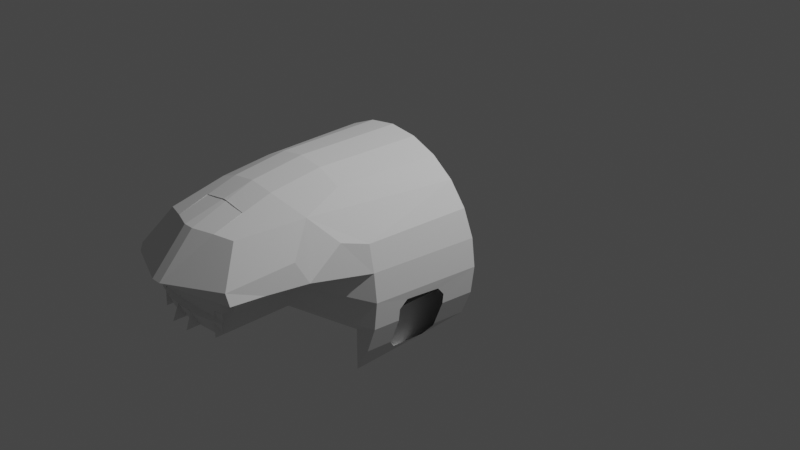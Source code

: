 # Source: concordecockpit.blend  (saved by Blender 3.1.7; exported with 4.5.12 LTS)
import bpy
from mathutils import Matrix  # noqa: F401  (used for matrix-valued properties, if any)

bpy.ops.wm.read_factory_settings(use_empty=True)
scene = bpy.context.scene
scene.name = 'Scene'

# ---- collections
col_collection = bpy.data.collections.new('Collection'); scene.collection.children.link(col_collection)

# ---- world
world_world = bpy.data.worlds.new('World'); scene.world = world_world
world_world.use_nodes = True; world_world.node_tree.nodes.clear()
_N = world_world.node_tree.nodes; _L = world_world.node_tree.links
n0 = _N.new('ShaderNodeOutputWorld'); n0.name = 'World Output'; n0.location = (300, 300)
n1 = _N.new('ShaderNodeBackground'); n1.name = 'Background'; n1.location = (10, 300)
n1.inputs[0].default_value = (0.05088, 0.05088, 0.05088, 1.0)
_L.new(n1.outputs[0], n0.inputs[0])
n0.is_active_output = True
world_world.color = (0.05088, 0.05088, 0.05088)
world_world.use_sun_shadow = False
world_world.sun_shadow_jitter_overblur = 0.0

# ---- cameras
cam_camera = bpy.data.cameras.new('Camera')
cam_camera.clip_end = 100.0
cam_camera.ortho_scale = 7.314

# ---- lights
light_light = bpy.data.lights.new('Light', 'POINT')
light_light.transmission_factor = 0.0
light_light.energy = 1000.0
light_light.shadow_soft_size = 0.1
light_light.shadow_maximum_resolution = 0.006
light_light.use_absolute_resolution = True

# ---- meshes
me_iva = bpy.data.meshes.new('iva')
me_iva.from_pydata([(0.0536, -2.415, 0.744), (0.2584, -2.345, 0.7326), (0.2588, -2.071, 0.8231), (0.2588, -2.071, 0.8461), (0.2584, -2.376, 0.7463), (-1.191e-06, -2.071, 0.8882), (-0.2588, -2.071, 0.8231), (-0.2588, -2.071, 0.8461), (-0.2584, -2.345, 0.7326), (-0.0536, -2.415, 0.744), (-0.3777, -1.729, -0.1565), (-0.7875, -1.214, -0.4565), (0.7876, -1.214, -0.4565), (-0.8849, -0.0825, -0.4565), (-1.087, -0.0825, -0.3676), (-1.001, -1.214, -0.07579), (-0.3777, -1.729, 0.1059), (0.7184, -0.0825, -0.8719), (0.7184, -1.214, -0.9072), (0.7184, -1.214, -0.4565), (-1.125, -0.0825, -0.0764), (-1.087, -0.0825, 0.2148), (-0.7955, -0.0825, 0.7191), (-0.2565, -0.0825, -0.279), (-0.1782, -0.0825, -0.384), (0.7184, -0.0825, -0.4565), (-0.5625, -0.0825, 0.8979), (-0.2912, -0.0825, 1.01), (0.1782, -0.0825, -0.384), (0.2565, -0.0825, -0.279), (0.2565, -0.0825, 0.1528), (0.5625, -0.0825, 0.8979), (1.087, -0.0825, -0.3676), (1.125, -0.0825, -0.0764), (0.1782, -0.0825, 0.2396), (-0.2565, -0.0825, 0.1528), (-0.1782, -0.0825, 0.2396), (-0.9671, -1.214, -0.3674), (-0.9105, -1.214, 0.4876), (-0.9743, -0.0825, 0.4861), (-0.5006, -1.214, 0.9001), (-0.2591, -1.214, 1.013), (1.088e-07, -0.0825, 1.049), (4.363e-07, -1.214, 1.051), (0.2912, -0.0825, 1.01), (0.2591, -1.214, 1.013), (0.5006, -1.214, 0.9001), (0.7955, -0.0825, 0.7191), (0.9743, -0.0825, 0.4861), (0.9105, -1.214, 0.4876), (1.087, -0.0825, 0.2148), (1.001, -1.214, -0.07579), (1.028, -0.8631, -0.1577), (1.065, -0.5066, -0.1712), (1.061, -0.4284, -0.2624), (1.049, -0.4284, -0.3675), (1.01, -0.9413, -0.2435), (0.9954, -0.9413, -0.3675), (0.9743, -0.0825, -0.6389), (0.9401, -0.4284, -0.6409), (0.9227, -0.4284, -0.6716), (0.8571, -0.5066, -0.7593), (0.8378, -0.8631, -0.7521), (0.8843, -0.9413, -0.6574), (0.8921, -0.9413, -0.6436), (0.8666, -1.214, -0.6451), (0.9671, -1.214, -0.3674), (-0.3777, -2.521, -0.1565), (-0.3777, -2.508, 0.1059), (-0.3777, -2.443, -0.1565), (2.606e-06, -2.498, -0.1565), (-0.1921, -2.568, 0.007176), (-0.3162, -2.471, -0.1565), (0.1921, -2.568, 0.007176), (0.3162, -2.471, -0.1565), (0.3221, -2.536, 0.007176), (0.4576, -2.496, -7.145e-06), (0.3777, -2.521, -0.1565), (0.3777, -2.443, -0.1565), (0.3777, -1.729, -0.1565), (-0.5086, -2.395, 0.1059), (-0.4622, -2.491, 0.1059), (0.9671, -1.214, 0.2159), (0.8337, -1.475, 0.5589), (0.6085, -1.661, 0.7847), (0.8278, -1.821, 0.2928), (0.2591, -1.767, 0.9369), (4.847e-07, -1.767, 0.9733), (-0.2591, -1.767, 0.9369), (-0.8337, -1.475, 0.5589), (-0.8278, -1.821, 0.2928), (-0.7384, -2.224, 0.2928), (-0.4569, -2.315, 0.7348), (-0.0536, -2.817, 0.3639), (-0.6327, -2.552, 0.3998), (-0.5086, -1.729, 0.1059), (-0.4622, -2.41, 0.2927), (-0.5086, -2.395, 0.2927), (-0.4622, -2.41, 0.1059), (-0.4622, -2.49, 0.1059), (0.3777, -1.729, 0.1059), (0.5086, -2.395, 0.2928), (0.6035, -2.404, 0.2928), (-0.5086, -1.729, 0.2928), (-0.9671, -1.214, 0.2159), (-0.4622, -2.515, 0.2927), (-0.3221, -2.536, 0.007176), (-0.4622, -2.48, 0.03296), (-0.4576, -2.496, -7.398e-06), (0.1844, -2.524, 0.04837), (0.5086, -1.729, 0.2928), (0.4569, -2.315, 0.7348), (-0.6868, -2.552, 0.2928), (-0.6035, -2.404, 0.2927), (-0.32, -2.541, 0.3667), (0.6868, -2.552, 0.2928), (0.7384, -2.224, 0.2928), (0.456, -2.498, 0.3136), (0.32, -2.541, 0.3667), (0.1835, -2.567, 0.3737), (2.587e-06, -2.57, 0.3727), (-0.6085, -1.661, 0.7847), (-0.456, -2.498, 0.2881), (-0.1835, -2.567, 0.3481), (-0.1831, -2.578, 0.3391), (2.588e-06, -2.579, 0.3381), (0.1835, -2.567, 0.3481), (0.3219, -2.543, 0.3343), (0.456, -2.498, 0.2881), (-0.2584, -2.376, 0.7463), (-0.7525, -1.916, 0.5031), (0.0536, -2.453, 0.7577), (0.0536, -2.817, 0.3639), (-0.0536, -2.453, 0.7577), (0.6327, -2.552, 0.3998), (-0.456, -2.498, 0.3136), (-0.1835, -2.567, 0.3737), (-0.6018, -2.427, 0.2544), (-0.32, -2.541, 0.3412), (0.32, -2.541, 0.3412), (0.6018, -2.427, 0.2544), (0.3777, -2.508, 0.1059), (0.5086, -1.729, 0.1059), (0.4622, -2.491, 0.1059), (-0.3224, -2.504, 0.04169), (-0.3219, -2.543, 0.3343), (-0.1844, -2.524, 0.04837), (0.1831, -2.578, 0.3391), (0.3224, -2.504, 0.04169), (0.4622, -2.515, 0.2928), (0.4622, -2.48, 0.03296), (0.4622, -2.41, 0.2928), (0.4622, -2.41, 0.1059), (0.5086, -2.395, 0.1059), (-0.1046, -2.552, -0.01806), (-0.095, -2.569, 0.00716), (-0.1046, -2.633, -0.1565), (-0.09979, -2.12, -0.1565), (0.104, -2.552, -0.01806), (0.104, -2.633, -0.1565), (0.09591, -2.569, 0.00716), (0.09997, -2.12, -0.1565), (-0.095, -2.12, -0.05323), (0.09591, -2.12, -0.05323), (0.104, -2.139, -0.01806), (-0.1046, -2.139, -0.01806), (0.7525, -1.915, 0.5012)], [], [(0, 2, 1), (8, 6, 9), (129, 8, 9, 133), (3, 1, 2), (134, 132, 4, 111), (11, 37, 10), (66, 12, 79), (13, 24, 23), (6, 5, 2), (71, 146, 109, 73), (47, 46, 31), (38, 22, 121), (38, 104, 21, 39), (111, 4, 86, 84), (71, 73, 70), (51, 33, 52), (97, 91, 113), (72, 71, 70), (119, 136, 120), (148, 150, 76, 75), (70, 73, 74), (106, 72, 69, 108), (16, 15, 95), (32, 55, 54, 33), (15, 104, 103, 95), (11, 10, 79, 12), (0, 9, 6, 2), (87, 131, 133), (123, 126, 125), (94, 121, 92), (94, 90, 130), (166, 134, 84), (112, 91, 94), (112, 94, 93), (51, 100, 142), (85, 82, 110), (75, 74, 73), (104, 90, 103), (101, 102, 116), (12, 65, 19), (63, 62, 18, 65), (107, 144, 106, 108), (83, 49, 82), (116, 115, 134), (111, 84, 134), (132, 134, 115), (47, 49, 84), (135, 113, 112), (114, 135, 112), (114, 112, 93), (119, 132, 118), (102, 117, 115), (117, 118, 115), (115, 118, 132), (91, 90, 94), (105, 122, 145), (145, 122, 138), (130, 90, 89, 121), (124, 123, 125), (126, 147, 125), (123, 124, 145, 138), (127, 139, 128), (128, 149, 127), (8, 7, 6), (85, 166, 84, 83), (58, 60, 59), (40, 22, 26), (104, 38, 89), (36, 22, 39, 35), (146, 144, 145, 124), (156, 155, 154), (157, 165, 162), (160, 159, 158), (61, 17, 18), (164, 161, 163), (130, 121, 94), (116, 166, 85), (114, 136, 123, 138), (67, 69, 68), (100, 79, 78, 141), (3, 4, 1), (118, 139, 126, 119), (10, 37, 15, 16), (114, 93, 136), (138, 122, 135, 114), (25, 17, 58), (58, 32, 25), (32, 33, 25), (158, 159, 161, 164), (50, 48, 30), (152, 153, 142, 100), (47, 31, 34), (31, 44, 34), (44, 42, 34), (68, 69, 10, 16), (30, 29, 25), (20, 14, 13), (25, 29, 28), (25, 28, 24), (21, 20, 35), (109, 146, 125, 147), (47, 34, 30, 48), (39, 21, 35), (27, 26, 36), (26, 22, 36), (13, 25, 24), (74, 78, 79), (66, 51, 56, 57), (10, 69, 72), (70, 10, 72), (7, 5, 6), (5, 3, 2), (139, 118, 117, 128), (15, 20, 21, 104), (42, 44, 45, 43), (47, 84, 46), (42, 27, 36, 34), (41, 27, 42, 43), (44, 31, 46, 45), (136, 119, 126, 123), (121, 89, 38), (38, 39, 22), (149, 150, 148, 127), (70, 74, 79, 10), (23, 35, 20, 13), (33, 54, 53), (52, 56, 51), (33, 53, 52), (77, 141, 78), (82, 49, 48, 50), (122, 137, 113, 135), (99, 105, 145, 144), (113, 105, 97), (105, 96, 97), (97, 103, 91), (103, 90, 91), (91, 112, 113), (40, 26, 27, 41), (133, 9, 0, 131), (30, 25, 33, 50), (65, 64, 63), (62, 61, 18), (106, 71, 72), (51, 66, 79, 100), (129, 92, 121, 88), (161, 157, 162, 163), (148, 75, 73, 109), (164, 163, 162, 165), (87, 88, 41, 43), (40, 41, 88, 121), (129, 88, 87, 133), (132, 131, 4), (94, 92, 129, 93), (133, 93, 129), (126, 139, 127, 147), (75, 76, 78, 74), (64, 65, 66, 57), (93, 133, 131, 132), (157, 156, 154, 165), (85, 110, 116), (110, 101, 116), (101, 151, 149), (102, 115, 116), (101, 149, 102), (66, 65, 12), (65, 18, 19), (80, 97, 96, 98), (147, 127, 148, 109), (106, 144, 146, 71), (87, 43, 45, 86), (82, 85, 83), (19, 18, 17, 25), (97, 80, 95, 103), (48, 49, 47), (49, 83, 84), (119, 120, 132), (15, 37, 14, 20), (51, 82, 50, 33), (51, 142, 110, 82), (8, 129, 7), (102, 140, 128, 117), (144, 107, 99), (58, 61, 60), (55, 32, 58, 59), (40, 121, 22), (90, 104, 89), (153, 152, 151, 101), (136, 93, 132, 120), (143, 149, 151, 152), (46, 84, 86, 45), (98, 99, 68), (99, 81, 68), (98, 68, 16), (80, 98, 16, 95), (100, 141, 152), (141, 143, 152), (142, 153, 101, 110), (4, 131, 87, 86), (146, 124, 125), (158, 154, 155, 160), (131, 0, 1, 4), (11, 19, 25, 13), (99, 98, 96, 105), (61, 58, 17), (37, 11, 13, 14), (116, 134, 166), (158, 164, 165, 154)])
_uv = me_iva.uv_layers.new(name='UVMap')
_uv.uv.foreach_set('vector', [0.919, 0.403, 0.9795, 0.2991, 0.9801, 0.3841, 0.8264, 0.3841, 0.8269, 0.2991, 0.8874, 0.403, 0.8713, 0.478, 0.8682, 0.4687, 0.9321, 0.4687, 0.9359, 0.48, 0.8558, 0.4538, 0.943, 0.4604, 0.8579, 0.4602, 0.0, 0.0, 0.0, 0.0, 0.0, 0.0, 0.0, 0.0, 0.03692, 0.5786, 0.0179, 0.5786, 0.08032, 0.6331, 0.2227, 0.5786, 0.2037, 0.5786, 0.1603, 0.6331, 0.2973, 0.7779, 0.1994, 0.7878, 0.2102, 0.8023, 0.8264, 0.4432, 0.9027, 0.424, 0.979, 0.4432, 0.8464, 0.8151, 0.8434, 0.8312, 0.6987, 0.8312, 0.6957, 0.8151, 0.6173, 0.01395, 0.5426, 0.2442, 0.5575, 0.0126, 0.2176, 0.2503, 0.2584, 0.01508, 0.3089, 0.3366, 0.2176, 0.2503, 0.1615, 0.2554, 0.1389, 0.02116, 0.1988, 0.01766, 0.5331, 0.4694, 0.4921, 0.4814, 0.4904, 0.3525, 0.568, 0.3363, 0.8464, 0.8151, 0.6957, 0.8151, 0.7711, 0.7313, 0.7751, 0.2593, 0.7968, 0.02422, 0.7986, 0.1879, 0.6899, 0.6134, 0.7637, 0.5903, 0.7127, 0.6155, 0.8951, 0.7313, 0.8464, 0.8151, 0.7711, 0.7313, 0.7101, 0.9858, 0.8382, 0.9873, 0.7742, 0.987, 0.6446, 0.8286, 0.5898, 0.8252, 0.5916, 0.8123, 0.6447, 0.8151, 0.7711, 0.7313, 0.6957, 0.8151, 0.647, 0.7313, 0.8974, 0.8151, 0.8951, 0.7313, 0.9192, 0.7313, 0.9506, 0.8123, 0.4017, 0.7813, 0.2692, 0.6718, 0.3739, 0.7813, 0.8558, 0.03041, 0.8492, 0.1046, 0.8278, 0.1025, 0.7968, 0.02422, 0.4902, 0.6716, 0.4288, 0.6716, 0.4126, 0.7801, 0.4519, 0.7801, 0.03692, 0.5786, 0.08032, 0.6331, 0.1603, 0.6331, 0.2037, 0.5786, 0.919, 0.403, 0.8874, 0.403, 0.8269, 0.2991, 0.9795, 0.2991, 0.4385, 0.3512, 0.4496, 0.4962, 0.4277, 0.4963, 0.8382, 0.9784, 0.7101, 0.9784, 0.7742, 0.9749, 0.3139, 0.3803, 0.3089, 0.3366, 0.3441, 0.4696, 0.2409, 0.4244, 0.1957, 0.3794, 0.2429, 0.3949, 0.659, 0.4015, 0.6371, 0.5036, 0.6364, 0.4241, 0.2168, 0.5303, 0.208, 0.463, 0.2404, 0.5037, 0.2168, 0.5303, 0.2413, 0.5291, 0.294, 0.6486, 0.2692, 0.6718, 0.4017, 0.7813, 0.3739, 0.7813, 0.7667, 0.4752, 0.8003, 0.3291, 0.6899, 0.453, 0.6447, 0.8151, 0.647, 0.7313, 0.6957, 0.8151, 0.8003, 0.3291, 0.7667, 0.4752, 0.6899, 0.453, 0.6899, 0.6134, 0.7312, 0.6336, 0.7452, 0.5722, 0.7398, 0.2834, 0.7707, 0.3006, 0.7411, 0.2715, 0.9027, 0.2165, 0.9259, 0.2036, 0.9553, 0.2795, 0.8949, 0.2714, 0.9524, 0.8252, 0.8975, 0.8286, 0.8974, 0.8151, 0.9506, 0.8123, 0.6359, 0.3019, 0.6592, 0.2496, 0.7154, 0.2545, 0.6694, 0.4627, 0.6608, 0.5302, 0.6371, 0.5036, 0.5331, 0.4694, 0.6364, 0.4241, 0.6371, 0.5036, 0.5839, 0.649, 0.6363, 0.5291, 0.6608, 0.5302, 0.6173, 0.01395, 0.6592, 0.2496, 0.568, 0.3363, 0.6957, 0.6563, 0.7123, 0.6485, 0.7513, 0.6692, 0.663, 0.6666, 0.6957, 0.6563, 0.7513, 0.6692, 0.663, 0.6666, 0.7513, 0.6692, 0.5988, 0.7331, 0.6301, 0.6728, 0.5988, 0.7331, 0.663, 0.6666, 0.7123, 0.6485, 0.6957, 0.6563, 0.7513, 0.6692, 0.6957, 0.6563, 0.663, 0.6666, 0.7513, 0.6692, 0.7513, 0.6692, 0.663, 0.6666, 0.5988, 0.7331, 0.208, 0.463, 0.1957, 0.3794, 0.2404, 0.5037, 0.9355, 0.9591, 0.9334, 0.9574, 0.8866, 0.9736, 0.8866, 0.9736, 0.9334, 0.9574, 0.8859, 0.976, 0.2429, 0.3949, 0.1957, 0.3794, 0.2409, 0.3024, 0.3089, 0.3366, 0.8381, 0.9753, 0.8382, 0.9784, 0.7742, 0.9749, 0.7101, 0.9784, 0.7102, 0.9753, 0.7742, 0.9749, 0.8382, 0.9784, 0.8381, 0.9753, 0.8866, 0.9736, 0.8859, 0.976, 0.6618, 0.9736, 0.6624, 0.976, 0.6149, 0.9574, 0.6149, 0.9574, 0.6128, 0.9591, 0.6618, 0.9736, 0.943, 0.4604, 0.8558, 0.4538, 0.8579, 0.4602, 0.6815, 0.3789, 0.6579, 0.3868, 0.6342, 0.3946, 0.6359, 0.3019, 0.9147, 0.03793, 0.9154, 0.113, 0.9083, 0.112, 0.3341, 0.2445, 0.2584, 0.01508, 0.318, 0.01341, 0.1615, 0.2554, 0.2176, 0.2503, 0.2409, 0.3024, 0.1983, 0.8769, 0.2824, 0.9406, 0.3077, 0.9087, 0.2091, 0.8653, 0.8435, 0.8467, 0.897, 0.8428, 0.898, 0.9562, 0.843, 0.9604, 0.9621, 0.6873, 0.8772, 0.6633, 0.8873, 0.6562, 0.9604, 0.5123, 0.886, 0.5206, 0.8998, 0.5123, 0.8773, 0.6634, 0.9622, 0.6874, 0.8874, 0.6564, 0.9294, 0.1266, 0.9838, 0.04799, 0.9553, 0.2795, 0.886, 0.5208, 0.9604, 0.5124, 0.8998, 0.5126, 0.6279, 0.3968, 0.5777, 0.369, 0.6295, 0.4208, 0.6694, 0.4627, 0.659, 0.4015, 0.6815, 0.3789, 0.8858, 0.9781, 0.8382, 0.9805, 0.8382, 0.9784, 0.8859, 0.976, 0.5178, 0.947, 0.5178, 0.9306, 0.4519, 0.9442, 0.4519, 0.7801, 0.5178, 0.7801, 0.5178, 0.9306, 0.4519, 0.9442, 0.8558, 0.4538, 0.9503, 0.4538, 0.943, 0.4604, 0.6625, 0.9781, 0.6624, 0.976, 0.7101, 0.9784, 0.7101, 0.9805, 0.5178, 0.7801, 0.5517, 0.6716, 0.4902, 0.6716, 0.4519, 0.7801, 0.663, 0.6666, 0.5988, 0.7331, 0.6301, 0.6728, 0.8859, 0.976, 0.9334, 0.9574, 0.9332, 0.9595, 0.8858, 0.9781, 0.07405, 0.7775, 0.074, 0.7188, 0.03847, 0.7512, 0.03847, 0.7512, 0.02288, 0.789, 0.07405, 0.7775, 0.02288, 0.789, 0.01759, 0.8294, 0.07405, 0.7775, 0.8874, 0.6564, 0.9622, 0.6874, 0.9606, 0.5308, 0.886, 0.5208, 0.02295, 0.8699, 0.03861, 0.9076, 0.1385, 0.8636, 0.3838, 0.926, 0.3739, 0.9228, 0.3739, 0.7813, 0.4017, 0.7813, 0.06348, 0.9399, 0.09569, 0.9646, 0.1491, 0.8758, 0.09569, 0.9646, 0.1332, 0.9801, 0.1491, 0.8758, 0.1332, 0.9801, 0.1726, 0.9852, 0.1491, 0.8758, 0.4519, 0.9442, 0.5178, 0.9306, 0.5178, 0.7801, 0.4519, 0.7801, 0.1385, 0.8636, 0.1386, 0.8025, 0.07405, 0.7775, 0.3298, 0.8311, 0.3251, 0.7906, 0.2973, 0.7779, 0.07405, 0.7775, 0.1386, 0.8025, 0.1498, 0.7877, 0.07405, 0.7775, 0.1498, 0.7877, 0.1994, 0.7878, 0.3238, 0.8713, 0.3298, 0.8311, 0.2091, 0.8653, 0.7017, 0.8467, 0.8435, 0.8467, 0.7726, 0.9601, 0.7023, 0.9604, 0.06348, 0.9399, 0.1491, 0.8758, 0.1385, 0.8636, 0.03861, 0.9076, 0.3077, 0.9087, 0.3238, 0.8713, 0.2091, 0.8653, 0.2122, 0.9796, 0.2499, 0.9648, 0.1983, 0.8769, 0.2499, 0.9648, 0.2824, 0.9406, 0.1983, 0.8769, 0.2973, 0.7779, 0.07405, 0.7775, 0.1994, 0.7878, 0.647, 0.7313, 0.6229, 0.7313, 0.1603, 0.6331, 0.8353, 0.2645, 0.7751, 0.2593, 0.8148, 0.206, 0.8401, 0.2086, 0.08032, 0.6331, 0.9192, 0.7313, 0.8951, 0.7313, 0.7711, 0.7313, 0.08032, 0.6331, 0.8951, 0.7313, 0.8264, 0.4364, 0.9027, 0.424, 0.8264, 0.4432, 0.9027, 0.424, 0.979, 0.4364, 0.979, 0.4432, 0.6624, 0.976, 0.6625, 0.9781, 0.6151, 0.9595, 0.6149, 0.9574, 0.102, 0.2604, 0.07943, 0.02602, 0.1389, 0.02116, 0.1615, 0.2554, 0.4376, 0.01201, 0.4975, 0.01201, 0.4898, 0.2424, 0.4383, 0.2417, 0.6173, 0.01395, 0.568, 0.3363, 0.5426, 0.2442, 0.1726, 0.9852, 0.2122, 0.9796, 0.1983, 0.8769, 0.1491, 0.8758, 0.3868, 0.2424, 0.3778, 0.01249, 0.4376, 0.01201, 0.4383, 0.2417, 0.4975, 0.01201, 0.5575, 0.0126, 0.5426, 0.2442, 0.4898, 0.2424, 0.8382, 0.9805, 0.7101, 0.9805, 0.7101, 0.9784, 0.8382, 0.9784, 0.3089, 0.3366, 0.2409, 0.3024, 0.2176, 0.2503, 0.2176, 0.2503, 0.1988, 0.01766, 0.2584, 0.01508, 0.5929, 0.9384, 0.5939, 0.8377, 0.6482, 0.8428, 0.6473, 0.9562, 0.7711, 0.7313, 0.647, 0.7313, 0.1603, 0.6331, 0.08032, 0.6331, 0.2102, 0.8023, 0.2091, 0.8653, 0.3298, 0.8311, 0.2973, 0.7779, 0.7968, 0.02422, 0.8278, 0.1025, 0.8079, 0.1164, 0.7986, 0.1879, 0.8148, 0.206, 0.7751, 0.2593, 0.7968, 0.02422, 0.8079, 0.1164, 0.7986, 0.1879, 0.5178, 0.947, 0.4519, 0.9442, 0.5178, 0.9306, 0.7154, 0.2545, 0.6592, 0.2496, 0.677, 0.01631, 0.7371, 0.01958, 0.9334, 0.9574, 0.9577, 0.9557, 0.9576, 0.9577, 0.9332, 0.9595, 0.9517, 0.866, 0.9524, 0.9384, 0.898, 0.9562, 0.897, 0.8428, 0.7127, 0.6155, 0.6787, 0.6422, 0.6899, 0.6134, 0.6787, 0.6422, 0.6787, 0.617, 0.6899, 0.6134, 0.6899, 0.6134, 0.6899, 0.453, 0.7637, 0.5903, 0.6899, 0.453, 0.7667, 0.4752, 0.7637, 0.5903, 0.7637, 0.5903, 0.7513, 0.6692, 0.7127, 0.6155, 0.3341, 0.2445, 0.318, 0.01341, 0.3778, 0.01249, 0.3868, 0.2424, 0.4276, 0.5087, 0.4276, 0.5002, 0.9322, 0.4688, 0.4501, 0.5087, 0.1385, 0.8636, 0.07405, 0.7775, 0.01759, 0.8294, 0.02295, 0.8699, 0.8949, 0.2714, 0.8995, 0.2161, 0.9027, 0.2165, 0.9259, 0.2036, 0.9328, 0.1468, 0.9553, 0.2795, 0.8974, 0.8151, 0.8464, 0.8151, 0.8951, 0.7313, 0.4902, 0.6716, 0.5517, 0.6716, 0.5178, 0.7801, 0.4519, 0.7801, 0.3852, 0.4815, 0.3441, 0.4696, 0.3089, 0.3366, 0.3865, 0.3527, 0.8193, 0.1887, 0.8927, 0.1962, 0.8978, 0.1284, 0.8277, 0.1213, 0.6446, 0.8286, 0.6447, 0.8151, 0.6957, 0.8151, 0.6987, 0.8312, 0.8973, 0.196, 0.9129, 0.1949, 0.9191, 0.1342, 0.9041, 0.1296, 0.4385, 0.3512, 0.3865, 0.3527, 0.3868, 0.2424, 0.4383, 0.2417, 0.3341, 0.2445, 0.3868, 0.2424, 0.3865, 0.3527, 0.3089, 0.3366, 0.3852, 0.4815, 0.3865, 0.3527, 0.4385, 0.3512, 0.4277, 0.4963, 0.0, 0.0, 0.0, 0.0, 0.0, 0.0, 0.0, 0.0, 0.0, 0.0, 0.0, 0.0, 0.0, 0.0, 0.0, 0.0, 0.0, 0.0, 0.0, 0.0, 0.7101, 0.9784, 0.6624, 0.976, 0.6618, 0.9736, 0.7102, 0.9753, 0.6447, 0.8151, 0.5916, 0.8123, 0.6229, 0.7313, 0.647, 0.7313, 0.8995, 0.2161, 0.8949, 0.2714, 0.8353, 0.2645, 0.8401, 0.2086, 0.4276, 0.6255, 0.4276, 0.5137, 0.4499, 0.5137, 0.4499, 0.6255, 0.9606, 0.5307, 0.9621, 0.6873, 0.8873, 0.6562, 0.886, 0.5206, 0.7667, 0.4752, 0.6899, 0.453, 0.7452, 0.5722, 0.6899, 0.453, 0.6899, 0.6134, 0.7452, 0.5722, 0.6899, 0.6134, 0.6787, 0.617, 0.6787, 0.6422, 0.7312, 0.6336, 0.7513, 0.6692, 0.7452, 0.5722, 0.6899, 0.6134, 0.6787, 0.6422, 0.7312, 0.6336, 0.721, 0.3126, 0.7707, 0.3006, 0.7398, 0.2834, 0.7707, 0.3006, 0.8185, 0.2801, 0.7411, 0.2715, 0.4519, 0.9205, 0.4126, 0.9205, 0.4126, 0.9236, 0.4519, 0.9236, 0.7023, 0.9604, 0.6473, 0.9562, 0.6482, 0.8428, 0.7017, 0.8467, 0.8974, 0.8151, 0.8975, 0.8286, 0.8434, 0.8312, 0.8464, 0.8151, 0.4385, 0.3512, 0.4383, 0.2417, 0.4898, 0.2424, 0.4904, 0.3525, 0.7154, 0.2545, 0.6815, 0.3789, 0.6359, 0.3019, 0.1964, 0.5786, 0.1964, 0.5786, 0.1964, 0.4567, 0.1964, 0.4567, 0.4126, 0.9205, 0.4519, 0.9205, 0.4519, 0.7801, 0.4126, 0.7801, 0.677, 0.01631, 0.6592, 0.2496, 0.6173, 0.01395, 0.6592, 0.2496, 0.6359, 0.3019, 0.568, 0.3363, 0.6301, 0.6728, 0.5859, 0.6734, 0.5988, 0.7331, 0.102, 0.2604, 0.04263, 0.2668, 0.02008, 0.03253, 0.07943, 0.02602, 0.7751, 0.2593, 0.7154, 0.2545, 0.7371, 0.01958, 0.7968, 0.02422, 0.4902, 0.6716, 0.4519, 0.7801, 0.4126, 0.7801, 0.4288, 0.6716, 0.943, 0.4604, 0.9503, 0.4538, 0.8558, 0.4538, 0.5907, 0.9577, 0.5906, 0.9557, 0.6149, 0.9574, 0.6151, 0.9595, 0.897, 0.8428, 0.9514, 0.8377, 0.9517, 0.866, 0.9147, 0.03793, 0.9294, 0.1266, 0.9154, 0.113, 0.8492, 0.1046, 0.8558, 0.03041, 0.9147, 0.03793, 0.9083, 0.112, 0.3341, 0.2445, 0.3089, 0.3366, 0.2584, 0.01508, 0.1957, 0.3794, 0.1615, 0.2554, 0.2409, 0.3024, 0.4519, 0.9205, 0.4519, 0.9236, 0.4126, 0.9236, 0.4126, 0.9205, 0.6301, 0.6728, 0.5988, 0.7331, 0.573, 0.7331, 0.5859, 0.6734, 0.4519, 0.9407, 0.4126, 0.9457, 0.4126, 0.9236, 0.4519, 0.9236, 0.5426, 0.2442, 0.568, 0.3363, 0.4904, 0.3525, 0.4898, 0.2424, 0.3838, 0.926, 0.3838, 0.943, 0.4017, 0.9467, 0.3838, 0.943, 0.3838, 0.9432, 0.4017, 0.9467, 0.3838, 0.926, 0.4017, 0.9467, 0.4017, 0.7813, 0.3739, 0.9228, 0.3838, 0.926, 0.4017, 0.7813, 0.3739, 0.7813, 0.4017, 0.7813, 0.4017, 0.9467, 0.3838, 0.926, 0.4017, 0.9467, 0.3838, 0.9432, 0.3838, 0.926, 0.4519, 0.7801, 0.4519, 0.9205, 0.4126, 0.9205, 0.4126, 0.7801, 0.4921, 0.4814, 0.4496, 0.4962, 0.4385, 0.3512, 0.4904, 0.3525, 0.8435, 0.8467, 0.843, 0.9604, 0.7726, 0.9601, 0.2438, 0.7495, 0.1824, 0.7496, 0.1853, 0.7602, 0.2415, 0.7601, 0.4501, 0.5087, 0.9322, 0.4688, 0.8683, 0.4686, 0.8714, 0.478, 0.03692, 0.5786, 0.1964, 0.5786, 0.1964, 0.4567, 0.02661, 0.4567, 0.4519, 0.9405, 0.4519, 0.9236, 0.4126, 0.9236, 0.4126, 0.9457, 0.9294, 0.1266, 0.9147, 0.03793, 0.9838, 0.04799, 0.0179, 0.5786, 0.03692, 0.5786, 0.02661, 0.4567, 0.005241, 0.4567, 0.6694, 0.4627, 0.6371, 0.5036, 0.659, 0.4015, 0.2438, 0.7495, 0.2436, 0.6282, 0.1822, 0.6284, 0.1824, 0.7496])
me_iva.use_remesh_fix_poles = True
me_iva.use_remesh_preserve_attributes = False
me_iva.update()
me_iva.normals_split_custom_set([tuple(v) for v in zip(*[iter([-0.1575, 0.31, -0.9376, -0.1575, 0.31, -0.9376, -0.1575, 0.31, -0.9376, 0.1575, 0.31, -0.9376, 0.1575, 0.31, -0.9376, 0.1575, 0.31, -0.9376, -0.08033, -0.3682, -0.9263, -0.08033, -0.3682, -0.9263, -0.08033, -0.3682, -0.9263, -0.08033, -0.3682, -0.9263, 1.0, -0.001339, 0.0, 1.0, -0.001339, 0.0, 1.0, -0.001339, 0.0, -0.275, 0.704, -0.6548, -0.275, 0.704, -0.6548, -0.275, 0.704, -0.6548, -0.275, 0.704, -0.6548, 0.3343, 0.6588, 0.674, 0.3343, 0.6588, 0.674, 0.3343, 0.6588, 0.674, -0.3343, 0.6588, 0.674, -0.3343, 0.6588, 0.674, -0.3343, 0.6588, 0.674, 8.512e-08, -1.0, 9.329e-08, 8.512e-08, -1.0, 9.329e-08, 8.512e-08, -1.0, 9.329e-08, 0.0, 1.0, -7.078e-06, 0.0, 1.0, -7.078e-06, 0.0, 1.0, -7.078e-06, 1.85e-07, 0.6848, -0.7287, 1.85e-07, 0.6848, -0.7287, 1.85e-07, 0.6848, -0.7287, 1.85e-07, 0.6848, -0.7287, -0.6085, 0.03175, -0.793, -0.6085, 0.03175, -0.793, -0.6085, 0.03175, -0.793, 0.7441, 0.06049, -0.6653, 0.7441, 0.06049, -0.6653, 0.7441, 0.06049, -0.6653, 0.952, 0.0768, -0.2963, 0.952, 0.0768, -0.2963, 0.952, 0.0768, -0.2963, 0.952, 0.0768, -0.2963, -0.3393, 0.2155, -0.9157, -0.3393, 0.2155, -0.9157, -0.3393, 0.2155, -0.9157, -0.3393, 0.2155, -0.9157, -1.089e-07, 0.9195, 0.393, -1.089e-07, 0.9195, 0.393, -1.089e-07, 0.9195, 0.393, -0.9846, 0.1078, 0.1377, -0.9846, 0.1078, 0.1377, -0.9846, 0.1078, 0.1377, 4.08e-07, -1.548e-06, 1.0, 4.08e-07, -1.548e-06, 1.0, 4.08e-07, -1.548e-06, 1.0, 0.0754, 0.8818, 0.4655, 0.0754, 0.8818, 0.4655, 0.0754, 0.8818, 0.4655, 0.0, -0.36, 0.9329, 0.0, -0.36, 0.9329, 0.0, -0.36, 0.9329, -0.2176, 0.8028, -0.5551, -0.2176, 0.8028, -0.5551, -0.2176, 0.8028, -0.5551, -0.2176, 0.8028, -0.5551, -0.0754, 0.8818, 0.4655, -0.0754, 0.8818, 0.4655, -0.0754, 0.8818, 0.4655, 0.2868, 0.8715, 0.3978, 0.2868, 0.8715, 0.3978, 0.2868, 0.8715, 0.3978, 0.2868, 0.8715, 0.3978, -4.299e-07, 0.3327, 0.943, -4.299e-07, 0.3327, 0.943, -4.299e-07, 0.3327, 0.943, -0.9857, 0.1111, 0.1264, -0.9857, 0.1111, 0.1264, -0.9857, 0.1111, 0.1264, -0.9857, 0.1111, 0.1264, 0.7402, 0.6703, -0.05277, 0.7402, 0.6703, -0.05277, 0.7402, 0.6703, -0.05277, 0.7402, 0.6703, -0.05277, -4.292e-08, 0.5034, 0.864, -4.292e-08, 0.5034, 0.864, -4.292e-08, 0.5034, 0.864, -4.292e-08, 0.5034, 0.864, 0.0, 0.2243, -0.9745, 0.0, 0.2243, -0.9745, 0.0, 0.2243, -0.9745, 0.0, 0.2243, -0.9745, 0.0, 0.2999, -0.954, 0.0, 0.2999, -0.954, 0.0, 0.2999, -0.954, 0.0, 0.636, -0.7717, 0.0, 0.636, -0.7717, 0.0, 0.636, -0.7717, 0.7873, 0.2264, -0.5735, 0.7873, 0.2264, -0.5735, 0.7873, 0.2264, -0.5735, 0.9462, 0.2174, -0.2397, 0.9462, 0.2174, -0.2397, 0.9462, 0.2174, -0.2397, -0.7623, 0.2392, -0.6014, -0.7623, 0.2392, -0.6014, -0.7623, 0.2392, -0.6014, 0.8838, 0.1389, -0.4467, 0.8838, 0.1389, -0.4467, 0.8838, 0.1389, -0.4467, 0.3977, 0.8952, -0.201, 0.3977, 0.8952, -0.201, 0.3977, 0.8952, -0.201, 4.299e-07, 0.3327, 0.943, 4.299e-07, 0.3327, 0.943, 4.299e-07, 0.3327, 0.943, 0.03405, 0.1179, 0.9924, 0.03405, 0.1179, 0.9924, 0.03405, 0.1179, 0.9924, -0.2206, 0.9032, 0.3681, -0.2206, 0.9032, 0.3681, -0.2206, 0.9032, 0.3681, -0.03405, 0.1179, 0.9924, -0.03405, 0.1179, 0.9924, -0.03405, 0.1179, 0.9924, -4.08e-07, -1.239e-06, 1.0, -4.08e-07, -1.239e-06, 1.0, -4.08e-07, -1.239e-06, 1.0, 0.0, 1.0, 2.285e-06, 0.0, 1.0, 2.285e-06, 0.0, 1.0, 2.285e-06, -0.8678, 0.07851, 0.4907, -0.8678, 0.07851, 0.4907, -0.8678, 0.07851, 0.4907, -0.8678, 0.07851, 0.4907, 0.2176, 0.8028, -0.5551, 0.2176, 0.8028, -0.5551, 0.2176, 0.8028, -0.5551, 0.2176, 0.8028, -0.5551, -0.9535, 0.2263, -0.1988, -0.9535, 0.2263, -0.1988, -0.9535, 0.2263, -0.1988, -0.8838, 0.1389, -0.4468, -0.8838, 0.1389, -0.4468, -0.8838, 0.1389, -0.4468, -0.7873, 0.2264, -0.5735, -0.7873, 0.2264, -0.5735, -0.7873, 0.2264, -0.5735, -0.3977, 0.8952, -0.201, -0.3977, 0.8952, -0.201, -0.3977, 0.8952, -0.201, -0.7441, 0.0605, -0.6653, -0.7441, 0.0605, -0.6653, -0.7441, 0.0605, -0.6653, -0.1033, 0.05815, 0.993, -0.1033, 0.05815, 0.993, -0.1033, 0.05815, 0.993, -0.1878, 0.4726, 0.8611, -0.1878, 0.4726, 0.8611, -0.1878, 0.4726, 0.8611, -0.1886, -0.1919, 0.9631, -0.1886, -0.1919, 0.9631, -0.1886, -0.1919, 0.9631, 0.06442, -0.07251, 0.9953, 0.06442, -0.07251, 0.9953, 0.06442, -0.07251, 0.9953, 0.1033, 0.05814, 0.993, 0.1033, 0.05814, 0.993, 0.1033, 0.05814, 0.993, 0.1878, 0.4726, 0.8611, 0.1878, 0.4726, 0.8611, 0.1878, 0.4726, 0.8611, 0.1886, -0.1919, 0.9631, 0.1886, -0.1919, 0.9631, 0.1886, -0.1919, 0.9631, 0.9351, 0.2074, -0.2874, 0.9351, 0.2074, -0.2874, 0.9351, 0.2074, -0.2874, 0.2034, -0.3403, -0.9181, 0.2034, -0.3403, -0.9181, 0.2034, -0.3403, -0.9181, 0.3974, 0.8575, -0.3268, 0.3974, 0.8575, -0.3268, 0.3974, 0.8575, -0.3268, 0.8637, 0.2162, -0.4552, 0.8637, 0.2162, -0.4552, 0.8637, 0.2162, -0.4552, 0.8637, 0.2162, -0.4552, -0.001625, 0.6212, -0.7837, -0.001625, 0.6212, -0.7837, -0.001625, 0.6212, -0.7837, 0.001625, 0.6212, -0.7837, 0.001625, 0.6212, -0.7837, 0.001625, 0.6212, -0.7837, 0.1951, 0.7483, -0.634, 0.1951, 0.7483, -0.634, 0.1951, 0.7483, -0.634, 0.1951, 0.7483, -0.634, -0.3974, 0.8575, -0.3268, -0.3974, 0.8575, -0.3268, -0.3974, 0.8575, -0.3268, -0.2034, -0.3403, -0.9181, -0.2034, -0.3403, -0.9181, -0.2034, -0.3403, -0.9181, -1.0, -0.001339, 0.0, -1.0, -0.001339, 0.0, -1.0, -0.001339, 0.0, -0.8629, 0.2187, -0.4556, -0.8629, 0.2187, -0.4556, -0.8629, 0.2187, -0.4556, -0.8629, 0.2187, -0.4556, -0.8675, 0.08302, 0.4905, -0.8675, 0.08302, 0.4905, -0.8675, 0.08302, 0.4905, 0.6085, 0.03175, -0.793, 0.6085, 0.03175, -0.793, 0.6085, 0.03175, -0.793, 0.9535, 0.2263, -0.1988, 0.9535, 0.2263, -0.1988, 0.9535, 0.2263, -0.1988, 8.478e-08, -1.0, -2.343e-08, 8.478e-08, -1.0, -2.343e-08, 8.478e-08, -1.0, -2.343e-08, 8.478e-08, -1.0, -2.343e-08, 0.1902, 0.9695, 0.1545, 0.1902, 0.9695, 0.1545, 0.1902, 0.9695, 0.1545, 0.1902, 0.9695, 0.1545, -0.9421, -0.2901, 0.1682, -0.9421, -0.2901, 0.1682, -0.9421, -0.2901, 0.1682, -0.8612, 0.5067, 0.03997, -0.8612, 0.5067, 0.03997, -0.8612, 0.5067, 0.03997, 0.9575, -0.2495, 0.1446, 0.9575, -0.2495, 0.1446, 0.9575, -0.2495, 0.1446, -0.672, -0.02311, 0.7402, -0.672, -0.02311, 0.7402, -0.672, -0.02311, 0.7402, 0.8947, 0.4453, 0.03513, 0.8947, 0.4453, 0.03513, 0.8947, 0.4453, 0.03513, 0.7576, 0.2414, -0.6064, 0.7576, 0.2414, -0.6064, 0.7576, 0.2414, -0.6064, -0.9461, 0.2099, -0.2467, -0.9461, 0.2099, -0.2467, -0.9461, 0.2099, -0.2467, 0.1879, 0.9822, 0.0004196, 0.1879, 0.9822, 0.0004196, 0.1879, 0.9822, 0.0004196, 0.1879, 0.9822, 0.0004196, 1.0, 0.0, 0.0, 1.0, 0.0, 0.0, 1.0, 0.0, 0.0, -1.0, -3.423e-07, -3.8e-07, -1.0, -3.423e-07, -3.8e-07, -1.0, -3.423e-07, -3.8e-07, -1.0, -3.423e-07, -3.8e-07, 1.0, -0.0006954, -0.001552, 1.0, -0.0006954, -0.001552, 1.0, -0.0006954, -0.001552, -0.1879, 0.9822, 0.0004215, -0.1879, 0.9822, 0.0004215, -0.1879, 0.9822, 0.0004215, -0.1879, 0.9822, 0.0004215, 0.6393, 0.768, 0.03937, 0.6393, 0.768, 0.03937, 0.6393, 0.768, 0.03937, 0.6393, 0.768, 0.03937, -0.06442, -0.07251, 0.9953, -0.06442, -0.07251, 0.9953, -0.06442, -0.07251, 0.9953, 0.2999, 0.954, 0.0003845, 0.2999, 0.954, 0.0003845, 0.2999, 0.954, 0.0003845, 0.2999, 0.954, 0.0003845, 8.735e-08, -1.0, 0.0, 8.735e-08, -1.0, 0.0, 8.735e-08, -1.0, 0.0, 9.767e-08, -1.0, -4.143e-08, 9.767e-08, -1.0, -4.143e-08, 9.767e-08, -1.0, -4.143e-08, 1.045e-07, -1.0, 0.0, 1.045e-07, -1.0, 0.0, 1.045e-07, -1.0, 0.0, 0.9999, 0.004383, -0.01561, 0.9999, 0.004383, -0.01561, 0.9999, 0.004383, -0.01561, 0.9999, 0.004383, -0.01561, 9.103e-08, -1.0, 0.0, 9.103e-08, -1.0, 0.0, 9.103e-08, -1.0, 0.0, 1.364e-06, 1.779e-08, 1.0, 1.364e-06, 1.779e-08, 1.0, 1.364e-06, 1.779e-08, 1.0, 1.364e-06, 1.779e-08, 1.0, 7.416e-08, -1.0, 0.0, 7.416e-08, -1.0, 0.0, 7.416e-08, -1.0, 0.0, 1.073e-07, -1.0, 8.398e-09, 1.073e-07, -1.0, 8.398e-09, 1.073e-07, -1.0, 8.398e-09, 7.656e-08, -1.0, 2.443e-08, 7.656e-08, -1.0, 2.443e-08, 7.656e-08, -1.0, 2.443e-08, 1.0, 7.608e-08, 9.798e-09, 1.0, 7.608e-08, 9.798e-09, 1.0, 7.608e-08, 9.798e-09, 1.0, 7.608e-08, 9.798e-09, 8.065e-08, -1.0, 0.0, 8.065e-08, -1.0, 0.0, 8.065e-08, -1.0, 0.0, 1.176e-07, -1.0, 6.731e-08, 1.176e-07, -1.0, 6.731e-08, 1.176e-07, -1.0, 6.731e-08, 8.389e-08, -1.0, 0.0, 8.389e-08, -1.0, 0.0, 8.389e-08, -1.0, 0.0, 8.361e-08, -1.0, 1.442e-07, 8.361e-08, -1.0, 1.442e-07, 8.361e-08, -1.0, 1.442e-07, 8.887e-08, -1.0, 6.104e-08, 8.887e-08, -1.0, 6.104e-08, 8.887e-08, -1.0, 6.104e-08, -0.001729, 0.9826, 0.1856, -0.001729, 0.9826, 0.1856, -0.001729, 0.9826, 0.1856, -0.001729, 0.9826, 0.1856, 8.478e-08, -1.0, -2.343e-08, 8.478e-08, -1.0, -2.343e-08, 8.478e-08, -1.0, -2.343e-08, 8.478e-08, -1.0, -2.343e-08, 9.103e-08, -1.0, 0.0, 9.103e-08, -1.0, 0.0, 9.103e-08, -1.0, 0.0, 1.073e-07, -1.0, 0.0, 1.073e-07, -1.0, 0.0, 1.073e-07, -1.0, 0.0, 7.416e-08, -1.0, 3.355e-08, 7.416e-08, -1.0, 3.355e-08, 7.416e-08, -1.0, 3.355e-08, 8.365e-08, -1.0, 1.283e-07, 8.365e-08, -1.0, 1.283e-07, 8.365e-08, -1.0, 1.283e-07, 7.461e-06, -5.882e-06, 1.0, 7.461e-06, -5.882e-06, 1.0, 7.461e-06, -5.882e-06, 1.0, -0.988, 0.1026, 0.1156, -0.988, 0.1026, 0.1156, -0.988, 0.1026, 0.1156, -0.988, 0.1026, 0.1156, -2.628e-06, -5.84e-06, 1.0, -2.628e-06, -5.84e-06, 1.0, -2.628e-06, -5.84e-06, 1.0, -1.407e-06, -5.741e-06, 1.0, -1.407e-06, -5.741e-06, 1.0, -1.407e-06, -5.741e-06, 1.0, 0.0, 1.0, 0.0, 0.0, 1.0, 0.0, 0.0, 1.0, 0.0, 0.0, 1.0, 0.0, 0.0, 1.0, 0.0, 0.0, 1.0, 0.0, -0.2999, 0.954, 0.0003903, -0.2999, 0.954, 0.0003903, -0.2999, 0.954, 0.0003903, -0.2999, 0.954, 0.0003903, 0.9868, 0.106, -0.1227, 0.9868, 0.106, -0.1227, 0.9868, 0.106, -0.1227, 0.9868, 0.106, -0.1227, -0.1381, -0.0001347, -0.9904, -0.1381, -0.0001347, -0.9904, -0.1381, -0.0001347, -0.9904, -0.1381, -0.0001347, -0.9904, -0.6393, 0.04381, -0.7677, -0.6393, 0.04381, -0.7677, -0.6393, 0.04381, -0.7677, 8.049e-08, -1.0, 0.0, 8.049e-08, -1.0, 0.0, 8.049e-08, -1.0, 0.0, 8.049e-08, -1.0, 0.0, 0.1381, -0.0001346, -0.9904, 0.1381, -0.0001346, -0.9904, 0.1381, -0.0001346, -0.9904, 0.1381, -0.0001346, -0.9904, -0.4017, 0.01484, -0.9157, -0.4017, 0.01484, -0.9157, -0.4017, 0.01484, -0.9157, -0.4017, 0.01484, -0.9157, 0.0, 1.0, 0.0003939, 0.0, 1.0, 0.0003939, 0.0, 1.0, 0.0003939, 0.0, 1.0, 0.0003939, 0.7162, 0.02018, -0.6976, 0.7162, 0.02018, -0.6976, 0.7162, 0.02018, -0.6976, 0.7926, 0.04389, -0.6082, 0.7926, 0.04389, -0.6082, 0.7926, 0.04389, -0.6082, -0.1566, 0.9791, 0.1295, -0.1566, 0.9791, 0.1295, -0.1566, 0.9791, 0.1295, -0.1566, 0.9791, 0.1295, 9.152e-08, -5.125e-06, 1.0, 9.152e-08, -5.125e-06, 1.0, 9.152e-08, -5.125e-06, 1.0, 9.152e-08, -5.125e-06, 1.0, 8.524e-08, -1.0, -1.702e-08, 8.524e-08, -1.0, -1.702e-08, 8.524e-08, -1.0, -1.702e-08, 8.524e-08, -1.0, -1.702e-08, -0.9849, 0.1101, 0.1333, -0.9849, 0.1101, 0.1333, -0.9849, 0.1101, 0.1333, -0.9879, 0.103, 0.1163, -0.9879, 0.103, 0.1163, -0.9879, 0.103, 0.1163, -0.9832, 0.1065, 0.1485, -0.9832, 0.1065, 0.1485, -0.9832, 0.1065, 0.1485, -1.0, -7.311e-07, -6.816e-07, -1.0, -7.311e-07, -6.816e-07, -1.0, -7.311e-07, -6.816e-07, -0.952, 0.0768, -0.2963, -0.952, 0.0768, -0.2963, -0.952, 0.0768, -0.2963, -0.952, 0.0768, -0.2963, 0.511, 0.8135, -0.2777, 0.511, 0.8135, -0.2777, 0.511, 0.8135, -0.2777, 0.511, 0.8135, -0.2777, 0.1568, 0.9791, 0.1296, 0.1568, 0.9791, 0.1296, 0.1568, 0.9791, 0.1296, 0.1568, 0.9791, 0.1296, -6.341e-07, 0.0, 1.0, -6.341e-07, 0.0, 1.0, -6.341e-07, 0.0, 1.0, 5.753e-07, 0.0, 1.0, 5.753e-07, 0.0, 1.0, 5.753e-07, 0.0, 1.0, 9.737e-07, -4.473e-07, 1.0, 9.737e-07, -4.473e-07, 1.0, 9.737e-07, -4.473e-07, 1.0, 1.089e-06, -4.502e-07, 1.0, 1.089e-06, -4.502e-07, 1.0, 1.089e-06, -4.502e-07, 1.0, 4.477e-06, 1.474e-06, 1.0, 4.477e-06, 1.474e-06, 1.0, 4.477e-06, 1.474e-06, 1.0, 0.4017, 0.01484, -0.9157, 0.4017, 0.01484, -0.9157, 0.4017, 0.01484, -0.9157, 0.4017, 0.01484, -0.9157, 0.0, -0.3365, -0.9417, 0.0, -0.3365, -0.9417, 0.0, -0.3365, -0.9417, 0.0, -0.3365, -0.9417, 8.773e-08, -1.0, 8.373e-09, 8.773e-08, -1.0, 8.373e-09, 8.773e-08, -1.0, 8.373e-09, 8.773e-08, -1.0, 8.373e-09, -0.8678, 0.07851, 0.4906, -0.8678, 0.07851, 0.4906, -0.8678, 0.07851, 0.4906, -0.8486, 0.0563, 0.5261, -0.8486, 0.0563, 0.5261, -0.8486, 0.0563, 0.5261, 0.2206, 0.9032, 0.3681, 0.2206, 0.9032, 0.3681, 0.2206, 0.9032, 0.3681, -0.6393, 0.768, 0.03937, -0.6393, 0.768, 0.03937, -0.6393, 0.768, 0.03937, -0.6393, 0.768, 0.03937, 0.3393, 0.2155, -0.9157, 0.3393, 0.2155, -0.9157, 0.3393, 0.2155, -0.9157, 0.3393, 0.2155, -0.9157, 0.0, 1.0, 1.477e-06, 0.0, 1.0, 1.477e-06, 0.0, 1.0, 1.477e-06, 0.0, 1.0, 1.477e-06, -0.1518, 0.6884, -0.7092, -0.1518, 0.6884, -0.7092, -0.1518, 0.6884, -0.7092, -0.1518, 0.6884, -0.7092, 0.0, 0.8791, 0.4766, 0.0, 0.8791, 0.4766, 0.0, 0.8791, 0.4766, 0.0, 0.8791, 0.4766, 0.1415, 0.1359, -0.9806, 0.1415, 0.1359, -0.9806, 0.1415, 0.1359, -0.9806, 0.1415, 0.1359, -0.9806, 0.4244, 0.1255, -0.8967, 0.4244, 0.1255, -0.8967, 0.4244, 0.1255, -0.8967, 0.4244, 0.1255, -0.8967, 0.1459, 0.2908, -0.9456, 0.1459, 0.2908, -0.9456, 0.1459, 0.2908, -0.9456, 0.1459, 0.2908, -0.9456, -0.3003, 0.7003, -0.6476, -0.3003, 0.7003, -0.6476, -0.3003, 0.7003, -0.6476, 0.275, 0.704, -0.6548, 0.275, 0.704, -0.6548, 0.275, 0.704, -0.6548, 0.275, 0.704, -0.6548, 0.3003, 0.7003, -0.6476, 0.3003, 0.7003, -0.6476, 0.3003, 0.7003, -0.6476, -0.1951, 0.7483, -0.634, -0.1951, 0.7483, -0.634, -0.1951, 0.7483, -0.634, -0.1951, 0.7483, -0.634, -0.2868, 0.8715, 0.3978, -0.2868, 0.8715, 0.3978, -0.2868, 0.8715, 0.3978, -0.2868, 0.8715, 0.3978, -0.9345, 0.0913, 0.344, -0.9345, 0.0913, 0.344, -0.9345, 0.0913, 0.344, -0.9345, 0.0913, 0.344, 0.0, 0.7342, -0.6789, 0.0, 0.7342, -0.6789, 0.0, 0.7342, -0.6789, 0.0, 0.7342, -0.6789, -0.9998, 0.005179, -0.01845, -0.9998, 0.005179, -0.01845, -0.9998, 0.005179, -0.01845, -0.9998, 0.005179, -0.01845, -6.533e-07, 1.557e-07, 1.0, -6.533e-07, 1.557e-07, 1.0, -6.533e-07, 1.557e-07, 1.0, -1.168e-06, -9.286e-13, 1.0, -1.168e-06, -9.286e-13, 1.0, -1.168e-06, -9.286e-13, 1.0, -5.369e-06, 1.17e-11, 1.0, -5.369e-06, 1.17e-11, 1.0, -5.369e-06, 1.17e-11, 1.0, -1.279e-06, -5.685e-07, 1.0, -1.279e-06, -5.685e-07, 1.0, -1.279e-06, -5.685e-07, 1.0, 0.0, -2.165e-06, 1.0, 0.0, -2.165e-06, 1.0, 0.0, -2.165e-06, 1.0, 0.0, 1.0, 0.0, 0.0, 1.0, 0.0, 0.0, 1.0, 0.0, 0.0, 1.0, 0.0, 0.0, 1.0, 0.0, 0.0, 1.0, 0.0, 0.3073, 0.9516, 1.243e-06, 0.3073, 0.9516, 1.243e-06, 0.3073, 0.9516, 1.243e-06, 0.3073, 0.9516, 1.243e-06, -0.1902, 0.9695, 0.1545, -0.1902, 0.9695, 0.1545, -0.1902, 0.9695, 0.1545, -0.1902, 0.9695, 0.1545, 0.1517, 0.6884, -0.7092, 0.1517, 0.6884, -0.7092, 0.1517, 0.6884, -0.7092, 0.1517, 0.6884, -0.7092, -0.1415, 0.1359, -0.9806, -0.1415, 0.1359, -0.9806, -0.1415, 0.1359, -0.9806, -0.1415, 0.1359, -0.9806, -0.9552, 0.1906, -0.2266, -0.9552, 0.1906, -0.2266, -0.9552, 0.1906, -0.2266, 1.0, 1.217e-07, 0.0, 1.0, 1.217e-07, 0.0, 1.0, 1.217e-07, 0.0, 1.0, 1.217e-07, 0.0, 1.0, 1.197e-07, 1.276e-06, 1.0, 1.197e-07, 1.276e-06, 1.0, 1.197e-07, 1.276e-06, 1.0, 1.197e-07, 1.276e-06, -0.7926, 0.04389, -0.6082, -0.7926, 0.04389, -0.6082, -0.7926, 0.04389, -0.6082, -0.7162, 0.02022, -0.6976, -0.7162, 0.02022, -0.6976, -0.7162, 0.02022, -0.6976, -0.004712, -0.03676, 0.9993, -0.004712, -0.03676, 0.9993, -0.004712, -0.03676, 0.9993, 0.9868, 0.1061, 0.1227, 0.9868, 0.1061, 0.1227, 0.9868, 0.1061, 0.1227, 0.9868, 0.1061, 0.1227, -0.9868, 0.106, -0.1227, -0.9868, 0.106, -0.1227, -0.9868, 0.106, -0.1227, -0.9868, 0.106, -0.1227, -0.7402, 0.6703, -0.05277, -0.7402, 0.6703, -0.05277, -0.7402, 0.6703, -0.05277, -0.7402, 0.6703, -0.05277, -1.0, -0.0007178, -0.001502, -1.0, -0.0007178, -0.001502, -1.0, -0.0007178, -0.001502, -0.511, 0.8135, -0.2777, -0.511, 0.8135, -0.2777, -0.511, 0.8135, -0.2777, -0.511, 0.8135, -0.2777, 0.1551, 0.9795, 0.1286, 0.1551, 0.9795, 0.1286, 0.1551, 0.9795, 0.1286, -0.8278, 0.07085, 0.5565, -0.8278, 0.07085, 0.5565, -0.8278, 0.07085, 0.5565, -0.9224, 0.09523, 0.3743, -0.9224, 0.09523, 0.3743, -0.9224, 0.09523, 0.3743, -0.9224, 0.09523, 0.3743, 0.6393, 0.04381, -0.7677, 0.6393, 0.04381, -0.7677, 0.6393, 0.04381, -0.7677, 0.9552, 0.1906, -0.2266, 0.9552, 0.1906, -0.2266, 0.9552, 0.1906, -0.2266, -0.3073, 0.9516, 1.633e-06, -0.3073, 0.9516, 1.633e-06, -0.3073, 0.9516, 1.633e-06, -0.3073, 0.9516, 1.633e-06, 0.002978, -0.03639, 0.9993, 0.002978, -0.03639, 0.9993, 0.002978, -0.03639, 0.9993, 0.002978, -0.03639, 0.9993, -1.0, 2.152e-06, 1.349e-06, -1.0, 2.152e-06, 1.349e-06, -1.0, 2.152e-06, 1.349e-06, -1.0, 2.152e-06, 1.349e-06, -0.4244, 0.1255, -0.8967, -0.4244, 0.1255, -0.8967, -0.4244, 0.1255, -0.8967, -0.4244, 0.1255, -0.8967, 2.482e-06, 0.0, 1.0, 2.482e-06, 0.0, 1.0, 2.482e-06, 0.0, 1.0, 3.579e-06, 0.0, 1.0, 3.579e-06, 0.0, 1.0, 3.579e-06, 0.0, 1.0, 2.039e-06, -1.913e-07, 1.0, 2.039e-06, -1.913e-07, 1.0, 2.039e-06, -1.913e-07, 1.0, -1.488e-06, 7.226e-08, 1.0, -1.488e-06, 7.226e-08, 1.0, -1.488e-06, 7.226e-08, 1.0, -1.488e-06, 7.226e-08, 1.0, -2.747e-06, -3.253e-07, 1.0, -2.747e-06, -3.253e-07, 1.0, -2.747e-06, -3.253e-07, 1.0, -3.278e-06, -1.846e-07, 1.0, -3.278e-06, -1.846e-07, 1.0, -3.278e-06, -1.846e-07, 1.0, -1.0, -7.181e-07, 1.914e-06, -1.0, -7.181e-07, 1.914e-06, -1.0, -7.181e-07, 1.914e-06, -1.0, -7.181e-07, 1.914e-06, -0.1459, 0.2908, -0.9456, -0.1459, 0.2908, -0.9456, -0.1459, 0.2908, -0.9456, -0.1459, 0.2908, -0.9456, 0.005202, 0.983, 0.1835, 0.005202, 0.983, 0.1835, 0.005202, 0.983, 0.1835, -1.329e-07, 0.8366, 0.5479, -1.329e-07, 0.8366, 0.5479, -1.329e-07, 0.8366, 0.5479, -1.329e-07, 0.8366, 0.5479, 0.08032, -0.3682, -0.9263, 0.08032, -0.3682, -0.9263, 0.08032, -0.3682, -0.9263, 0.08032, -0.3682, -0.9263, 3.297e-08, 0.0, 1.0, 3.297e-08, 0.0, 1.0, 3.297e-08, 0.0, 1.0, 3.297e-08, 0.0, 1.0, 1.0, 3.026e-06, 1.626e-06, 1.0, 3.026e-06, 1.626e-06, 1.0, 3.026e-06, 1.626e-06, 1.0, 3.026e-06, 1.626e-06, -0.6731, -0.02374, 0.7392, -0.6731, -0.02374, 0.7392, -0.6731, -0.02374, 0.7392, 0.4226, 0.04056, 0.9054, 0.4226, 0.04056, 0.9054, 0.4226, 0.04056, 0.9054, 0.4226, 0.04056, 0.9054, -0.9407, 0.2183, -0.2596, -0.9407, 0.2183, -0.2596, -0.9407, 0.2183, -0.2596, 5.405e-09, 1.218e-07, 1.0, 5.405e-09, 1.218e-07, 1.0, 5.405e-09, 1.218e-07, 1.0, 5.405e-09, 1.218e-07, 1.0])] * 3)])

# ---- objects
ob_light = bpy.data.objects.new('Light', light_light)
ob_camera = bpy.data.objects.new('Camera', cam_camera)
ob_shellcollider = bpy.data.objects.new('shellCollider', me_iva)
ob_freeiva = bpy.data.objects.new('FreeIva', None)

# ---- transforms, parenting, visibility, modifiers, constraints
ob_light.location = (4.076, 1.005, 5.904)
ob_light.rotation_euler = (0.6503, 0.05522, 1.866)
ob_light.lock_rotations_4d = False
ob_light.empty_display_type = 'ARROWS'
ob_light.color = (0.0, 0.0, 0.0, 0.0)
ob_light.lineart.crease_threshold = 0.0
ob_camera.location = (7.359, -6.926, 4.958)
ob_camera.rotation_euler = (1.109, 0.0, 0.8149)
ob_camera.lock_rotations_4d = False
ob_camera.empty_display_type = 'ARROWS'
ob_camera.color = (0.0, 0.0, 0.0, 0.0)
ob_camera.display_type = 'WIRE'
ob_camera.lineart.crease_threshold = 0.0
ob_shellcollider.parent = ob_freeiva
ob_shellcollider.location = (0.0, 0.0, 0.0)
ob_shellcollider.rotation_mode = 'QUATERNION'
ob_shellcollider.rotation_quaternion = (1.0, 0.0, 0.0, 0.0)
ob_freeiva.location = (0.0, 0.0, 0.0)

# ---- collection membership
col_collection.objects.link(ob_light)
col_collection.objects.link(ob_camera)
col_collection.objects.link(ob_shellcollider)
col_collection.objects.link(ob_freeiva)

# ---- scene / render settings (as saved in the file)
scene.camera = ob_camera
scene.frame_start = 1; scene.frame_end = 250; scene.frame_set(1)
scene.render.engine = 'BLENDER_EEVEE_NEXT'
scene.cycles.sampling_pattern = 'TABULATED_SOBOL'
scene.cycles.use_light_tree = False
scene.view_settings.view_transform = 'Filmic'
bpy.context.view_layer.update()
